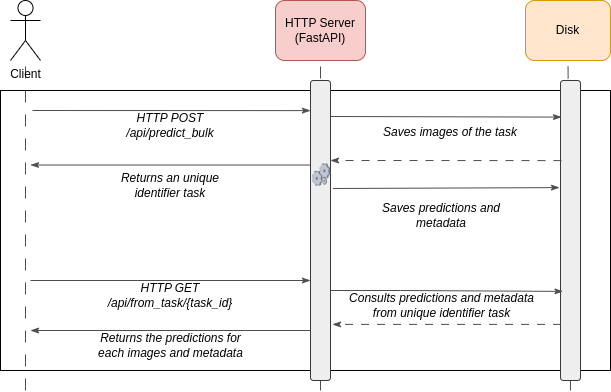

The diagram above was exported from draw.io. Its source (the exported page's mxGraphModel, read from the mxfile embedded in the PNG):
<mxGraphModel dx="1360" dy="975" grid="1" gridSize="10" guides="1" tooltips="1" connect="1" arrows="1" fold="1" page="1" pageScale="1" pageWidth="850" pageHeight="1100" math="0" shadow="0">
  <root>
    <mxCell id="0" />
    <mxCell id="1" parent="0" />
    <mxCell id="skKOQDUBuJk_c8M9UJ8U-18" value="" style="rounded=0;whiteSpace=wrap;html=1;" parent="1" vertex="1">
      <mxGeometry x="110" y="380" width="610" height="280" as="geometry" />
    </mxCell>
    <mxCell id="skKOQDUBuJk_c8M9UJ8U-1" value="HTTP Server (FastAPI)" style="rounded=1;whiteSpace=wrap;html=1;fillColor=#f8cecc;strokeColor=#b85450;" parent="1" vertex="1">
      <mxGeometry x="385" y="290" width="90" height="60" as="geometry" />
    </mxCell>
    <mxCell id="skKOQDUBuJk_c8M9UJ8U-2" value="Disk" style="rounded=1;whiteSpace=wrap;html=1;fillColor=#ffe6cc;strokeColor=#d79b00;" parent="1" vertex="1">
      <mxGeometry x="635" y="290" width="85" height="60" as="geometry" />
    </mxCell>
    <mxCell id="skKOQDUBuJk_c8M9UJ8U-7" value="" style="endArrow=none;dashed=1;html=1;dashPattern=12 12;strokeWidth=1;rounded=0;entryX=0.5;entryY=1;entryDx=0;entryDy=0;strokeColor=#4D4D4D;" parent="1" target="skKOQDUBuJk_c8M9UJ8U-1" edge="1">
      <mxGeometry width="50" height="50" relative="1" as="geometry">
        <mxPoint x="430" y="680" as="sourcePoint" />
        <mxPoint x="450" y="490" as="targetPoint" />
      </mxGeometry>
    </mxCell>
    <mxCell id="skKOQDUBuJk_c8M9UJ8U-5" value="" style="rounded=1;whiteSpace=wrap;html=1;fillColor=#eeeeee;strokeColor=#36393d;" parent="1" vertex="1">
      <mxGeometry x="420" y="370" width="20" height="300" as="geometry" />
    </mxCell>
    <mxCell id="skKOQDUBuJk_c8M9UJ8U-8" value="" style="endArrow=none;dashed=1;html=1;dashPattern=12 12;strokeWidth=1;rounded=0;entryX=0.5;entryY=1;entryDx=0;entryDy=0;strokeColor=#4D4D4D;" parent="1" target="skKOQDUBuJk_c8M9UJ8U-2" edge="1">
      <mxGeometry width="50" height="50" relative="1" as="geometry">
        <mxPoint x="680" y="680" as="sourcePoint" />
        <mxPoint x="430" y="490" as="targetPoint" />
      </mxGeometry>
    </mxCell>
    <mxCell id="skKOQDUBuJk_c8M9UJ8U-6" value="" style="rounded=1;whiteSpace=wrap;html=1;fillColor=#eeeeee;strokeColor=#36393d;" parent="1" vertex="1">
      <mxGeometry x="670" y="370" width="20" height="300" as="geometry" />
    </mxCell>
    <mxCell id="skKOQDUBuJk_c8M9UJ8U-9" value="" style="endArrow=classicThin;html=1;rounded=0;entryX=-0.1;entryY=0.087;entryDx=0;entryDy=0;entryPerimeter=0;strokeColor=#4D4D4D;endFill=1;" parent="1" edge="1">
      <mxGeometry width="50" height="50" relative="1" as="geometry">
        <mxPoint x="142" y="400" as="sourcePoint" />
        <mxPoint x="420" y="400.0999999999999" as="targetPoint" />
      </mxGeometry>
    </mxCell>
    <mxCell id="skKOQDUBuJk_c8M9UJ8U-10" value="" style="endArrow=classicThin;html=1;rounded=0;strokeColor=#4D4D4D;endFill=1;" parent="1" edge="1">
      <mxGeometry width="50" height="50" relative="1" as="geometry">
        <mxPoint x="140" y="570" as="sourcePoint" />
        <mxPoint x="420" y="570" as="targetPoint" />
      </mxGeometry>
    </mxCell>
    <mxCell id="skKOQDUBuJk_c8M9UJ8U-13" value="" style="endArrow=none;dashed=1;html=1;strokeWidth=1;rounded=0;dashPattern=12 12;strokeColor=#4D4D4D;" parent="1" target="skKOQDUBuJk_c8M9UJ8U-3" edge="1">
      <mxGeometry width="50" height="50" relative="1" as="geometry">
        <mxPoint x="135" y="680" as="sourcePoint" />
        <mxPoint x="450" y="490" as="targetPoint" />
      </mxGeometry>
    </mxCell>
    <mxCell id="skKOQDUBuJk_c8M9UJ8U-12" value="" style="endArrow=classicThin;html=1;rounded=0;strokeColor=#4D4D4D;endFill=1;" parent="1" edge="1">
      <mxGeometry width="50" height="50" relative="1" as="geometry">
        <mxPoint x="420" y="454.5" as="sourcePoint" />
        <mxPoint x="140" y="454.5" as="targetPoint" />
      </mxGeometry>
    </mxCell>
    <mxCell id="skKOQDUBuJk_c8M9UJ8U-14" value="" style="endArrow=classicThin;html=1;rounded=0;strokeColor=#4D4D4D;endFill=1;" parent="1" edge="1">
      <mxGeometry width="50" height="50" relative="1" as="geometry">
        <mxPoint x="420" y="620" as="sourcePoint" />
        <mxPoint x="140" y="620" as="targetPoint" />
      </mxGeometry>
    </mxCell>
    <mxCell id="skKOQDUBuJk_c8M9UJ8U-15" value="&lt;i&gt;HTTP POST&lt;br&gt;/api/predict_bulk&lt;/i&gt;" style="text;html=1;strokeColor=none;fillColor=none;align=center;verticalAlign=middle;whiteSpace=wrap;rounded=0;" parent="1" vertex="1">
      <mxGeometry x="230" y="400" width="100" height="30" as="geometry" />
    </mxCell>
    <mxCell id="skKOQDUBuJk_c8M9UJ8U-16" value="" style="endArrow=classicThin;html=1;rounded=0;strokeColor=#4D4D4D;endFill=1;entryX=0.05;entryY=0.122;entryDx=0;entryDy=0;entryPerimeter=0;" parent="1" edge="1" target="skKOQDUBuJk_c8M9UJ8U-6">
      <mxGeometry width="50" height="50" relative="1" as="geometry">
        <mxPoint x="440" y="406" as="sourcePoint" />
        <mxPoint x="590" y="406" as="targetPoint" />
      </mxGeometry>
    </mxCell>
    <mxCell id="skKOQDUBuJk_c8M9UJ8U-20" value="&lt;i&gt;Saves images of the task&lt;br&gt;&lt;/i&gt;" style="text;html=1;strokeColor=none;fillColor=none;align=center;verticalAlign=middle;whiteSpace=wrap;rounded=0;" parent="1" vertex="1">
      <mxGeometry x="490" y="407" width="140" height="30" as="geometry" />
    </mxCell>
    <mxCell id="skKOQDUBuJk_c8M9UJ8U-21" value="&lt;i&gt;Returns an unique identifier task&lt;br&gt;&lt;/i&gt;" style="text;html=1;strokeColor=none;fillColor=none;align=center;verticalAlign=middle;whiteSpace=wrap;rounded=0;" parent="1" vertex="1">
      <mxGeometry x="225" y="460" width="110" height="30" as="geometry" />
    </mxCell>
    <mxCell id="skKOQDUBuJk_c8M9UJ8U-22" value="&lt;i&gt;HTTP GET&lt;br&gt;/api/from_task/{task_id}&lt;/i&gt;" style="text;html=1;strokeColor=none;fillColor=none;align=center;verticalAlign=middle;whiteSpace=wrap;rounded=0;" parent="1" vertex="1">
      <mxGeometry x="230" y="570" width="100" height="30" as="geometry" />
    </mxCell>
    <mxCell id="skKOQDUBuJk_c8M9UJ8U-23" value="&lt;i&gt;Returns the predictions for each images and metadata&lt;br&gt;&lt;/i&gt;" style="text;html=1;strokeColor=none;fillColor=none;align=center;verticalAlign=middle;whiteSpace=wrap;rounded=0;" parent="1" vertex="1">
      <mxGeometry x="202.5" y="620" width="155" height="30" as="geometry" />
    </mxCell>
    <mxCell id="skKOQDUBuJk_c8M9UJ8U-29" value="" style="endArrow=classicThin;html=1;rounded=0;strokeColor=#4D4D4D;endFill=1;entryX=0.125;entryY=0.703;entryDx=0;entryDy=0;entryPerimeter=0;" parent="1" edge="1" target="skKOQDUBuJk_c8M9UJ8U-6">
      <mxGeometry width="50" height="50" relative="1" as="geometry">
        <mxPoint x="440" y="580" as="sourcePoint" />
        <mxPoint x="580" y="581" as="targetPoint" />
        <Array as="points">
          <mxPoint x="510" y="580" />
        </Array>
      </mxGeometry>
    </mxCell>
    <mxCell id="skKOQDUBuJk_c8M9UJ8U-30" value="&lt;i&gt;Consults predictions and metadata from unique identifier task&lt;br&gt;&lt;/i&gt;" style="text;html=1;strokeColor=none;fillColor=none;align=center;verticalAlign=middle;whiteSpace=wrap;rounded=0;" parent="1" vertex="1">
      <mxGeometry x="448.5" y="580" width="205" height="30" as="geometry" />
    </mxCell>
    <mxCell id="skKOQDUBuJk_c8M9UJ8U-31" value="" style="endArrow=classicThin;html=1;rounded=0;strokeColor=#4D4D4D;endFill=1;entryX=1.1;entryY=0.813;entryDx=0;entryDy=0;entryPerimeter=0;exitX=0.025;exitY=0.813;exitDx=0;exitDy=0;exitPerimeter=0;dashed=1;dashPattern=8 8;" parent="1" source="skKOQDUBuJk_c8M9UJ8U-6" target="skKOQDUBuJk_c8M9UJ8U-5" edge="1">
      <mxGeometry width="50" height="50" relative="1" as="geometry">
        <mxPoint x="670" y="710" as="sourcePoint" />
        <mxPoint x="820" y="710.5" as="targetPoint" />
      </mxGeometry>
    </mxCell>
    <mxCell id="KES_MOavQ0BMHYk8Hcl6-4" value="" style="endArrow=classicThin;html=1;rounded=0;strokeColor=#4D4D4D;endFill=1;entryX=1.1;entryY=0.813;entryDx=0;entryDy=0;entryPerimeter=0;exitX=0.05;exitY=0.267;exitDx=0;exitDy=0;exitPerimeter=0;dashed=1;dashPattern=8 8;" edge="1" parent="1" source="skKOQDUBuJk_c8M9UJ8U-6">
      <mxGeometry width="50" height="50" relative="1" as="geometry">
        <mxPoint x="589" y="450" as="sourcePoint" />
        <mxPoint x="440" y="450" as="targetPoint" />
      </mxGeometry>
    </mxCell>
    <mxCell id="KES_MOavQ0BMHYk8Hcl6-5" value="" style="endArrow=classicThin;html=1;rounded=0;strokeColor=#4D4D4D;endFill=1;entryX=-0.05;entryY=0.357;entryDx=0;entryDy=0;entryPerimeter=0;exitX=1.125;exitY=0.36;exitDx=0;exitDy=0;exitPerimeter=0;" edge="1" parent="1" source="skKOQDUBuJk_c8M9UJ8U-5" target="skKOQDUBuJk_c8M9UJ8U-6">
      <mxGeometry width="50" height="50" relative="1" as="geometry">
        <mxPoint x="565.8591101912002" y="246.23000000000002" as="sourcePoint" />
        <mxPoint x="590" y="474.5" as="targetPoint" />
      </mxGeometry>
    </mxCell>
    <mxCell id="KES_MOavQ0BMHYk8Hcl6-7" value="&lt;i&gt;Saves predictions and metadata&lt;br&gt;&lt;/i&gt;" style="text;html=1;strokeColor=none;fillColor=none;align=center;verticalAlign=middle;whiteSpace=wrap;rounded=0;" vertex="1" parent="1">
      <mxGeometry x="466" y="490" width="170" height="30" as="geometry" />
    </mxCell>
    <mxCell id="skKOQDUBuJk_c8M9UJ8U-3" value="Client" style="shape=umlActor;verticalLabelPosition=bottom;verticalAlign=top;html=1;outlineConnect=0;" parent="1" vertex="1">
      <mxGeometry x="120" y="290" width="30" height="60" as="geometry" />
    </mxCell>
    <mxCell id="KES_MOavQ0BMHYk8Hcl6-12" value="" style="verticalLabelPosition=bottom;sketch=0;aspect=fixed;html=1;verticalAlign=top;align=center;outlineConnect=0;shape=mxgraph.citrix.process;" vertex="1" parent="1">
      <mxGeometry x="421.55" y="453" width="18.45" height="22" as="geometry" />
    </mxCell>
  </root>
</mxGraphModel>